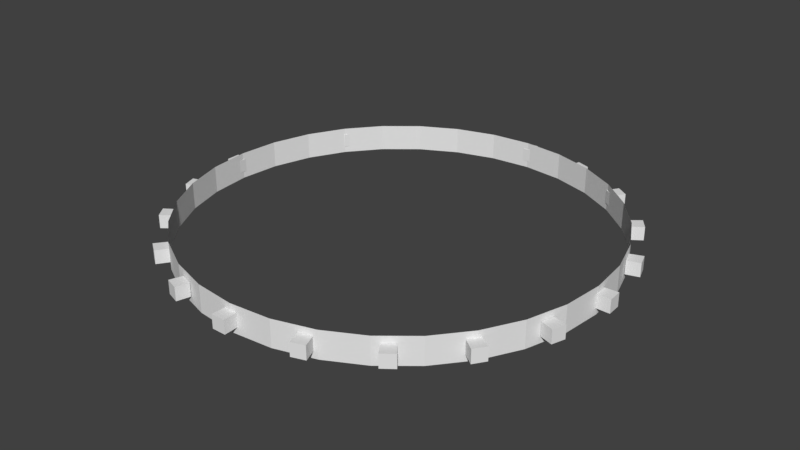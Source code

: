 # Source: dynamicLoad.blend  (saved by Blender 2.78.0; exported with 4.5.12 LTS)
import bpy
from mathutils import Matrix  # noqa: F401  (used for matrix-valued properties, if any)

bpy.ops.wm.read_factory_settings(use_empty=True)
scene = bpy.context.scene
scene.name = 'Scene'

# ---- collections
col_collection_10 = bpy.data.collections.new('Collection 10'); scene.collection.children.link(col_collection_10)

# ---- world
world_world = bpy.data.worlds.new('World'); scene.world = world_world
world_world.color = (0.05088, 0.05088, 0.05088)
world_world.use_sun_shadow = False
world_world.sun_shadow_jitter_overblur = 0.0
world_world.cycles.sampling_method = 'MANUAL'

# ---- meshes
me_circle_003 = bpy.data.meshes.new('Circle.003')
me_circle_003.from_pydata([(0.0, 1.0, -0.06452), (-0.1951, 0.9808, -0.06452), (-0.3827, 0.9239, -0.06452), (-0.5556, 0.8315, -0.06452), (-0.7071, 0.7071, -0.06452), (-0.8315, 0.5556, -0.06452), (-0.9239, 0.3827, -0.06452), (-0.9808, 0.1951, -0.06452), (-1.0, 7.55e-08, -0.06452), (-0.9808, -0.1951, -0.06452), (-0.9239, -0.3827, -0.06452), (-0.8315, -0.5556, -0.06452), (-0.7071, -0.7071, -0.06452), (-0.5556, -0.8315, -0.06452), (-0.3827, -0.9239, -0.06452), (-0.1951, -0.9808, -0.06452), (3.258e-07, -1.0, -0.06452), (0.1951, -0.9808, -0.06452), (0.3827, -0.9239, -0.06452), (0.5556, -0.8315, -0.06452), (0.7071, -0.7071, -0.06452), (0.8315, -0.5556, -0.06452), (0.9239, -0.3827, -0.06452), (0.9808, -0.1951, -0.06452), (1.0, 9.656e-07, -0.06452), (0.9808, 0.1951, -0.06452), (0.9239, 0.3827, -0.06452), (0.8315, 0.5556, -0.06452), (0.7071, 0.7071, -0.06452), (0.5556, 0.8315, -0.06452), (0.3827, 0.9239, -0.06452), (0.1951, 0.9808, -0.06452), (0.0, 1.0, -0.06452), (-0.1951, 0.9808, -0.06452), (-0.3827, 0.9239, -0.06452), (-0.5556, 0.8315, -0.06452), (-0.7071, 0.7071, -0.06452), (-0.8315, 0.5556, -0.06452), (-0.9239, 0.3827, -0.06452), (-0.9808, 0.1951, -0.06452), (-1.0, 7.55e-08, -0.06452), (-0.9808, -0.1951, -0.06452), (-0.9239, -0.3827, -0.06452), (-0.8315, -0.5556, -0.06452), (-0.7071, -0.7071, -0.06452), (-0.5556, -0.8315, -0.06452), (-0.3827, -0.9239, -0.06452), (-0.1951, -0.9808, -0.06452), (3.258e-07, -1.0, -0.06452), (0.1951, -0.9808, -0.06452), (0.3827, -0.9239, -0.06452), (0.5556, -0.8315, -0.06452), (0.7071, -0.7071, -0.06452), (0.8315, -0.5556, -0.06452), (0.9239, -0.3827, -0.06452), (0.9808, -0.1951, -0.06452), (1.0, 9.656e-07, -0.06452), (0.9808, 0.1951, -0.06452), (0.9239, 0.3827, -0.06452), (0.8315, 0.5556, -0.06452), (0.7071, 0.7071, -0.06452), (0.5556, 0.8315, -0.06452), (0.3827, 0.9239, -0.06452), (0.1951, 0.9808, -0.06452), (0.0, 1.0, 0.06452), (-0.1951, 0.9808, 0.06452), (-0.3827, 0.9239, 0.06452), (-0.5556, 0.8315, 0.06452), (-0.7071, 0.7071, 0.06452), (-0.8315, 0.5556, 0.06452), (-0.9239, 0.3827, 0.06452), (-0.9808, 0.1951, 0.06452), (-1.0, 7.55e-08, 0.06452), (-0.9808, -0.1951, 0.06452), (-0.9239, -0.3827, 0.06452), (-0.8315, -0.5556, 0.06452), (-0.7071, -0.7071, 0.06452), (-0.5556, -0.8315, 0.06452), (-0.3827, -0.9239, 0.06452), (-0.1951, -0.9808, 0.06452), (3.258e-07, -1.0, 0.06452), (0.1951, -0.9808, 0.06452), (0.3827, -0.9239, 0.06452), (0.5556, -0.8315, 0.06452), (0.7071, -0.7071, 0.06452), (0.8315, -0.5556, 0.06452), (0.9239, -0.3827, 0.06452), (0.9808, -0.1951, 0.06452), (1.0, 9.656e-07, 0.06452), (0.9808, 0.1951, 0.06452), (0.9239, 0.3827, 0.06452), (0.8315, 0.5556, 0.06452), (0.7071, 0.7071, 0.06452), (0.5556, 0.8315, 0.06452), (0.3827, 0.9239, 0.06452), (0.1951, 0.9808, 0.06452)], [], [(7, 6, 38, 39), (21, 20, 52, 53), (8, 7, 39, 40), (22, 21, 53, 54), (9, 8, 40, 41), (23, 22, 54, 55), (10, 9, 41, 42), (24, 23, 55, 56), (11, 10, 42, 43), (25, 24, 56, 57), (12, 11, 43, 44), (26, 25, 57, 58), (13, 12, 44, 45), (27, 26, 58, 59), (14, 13, 45, 46), (1, 0, 32, 33), (28, 27, 59, 60), (15, 14, 46, 47), (2, 1, 33, 34), (29, 28, 60, 61), (16, 15, 47, 48), (3, 2, 34, 35), (30, 29, 61, 62), (17, 16, 48, 49), (4, 3, 35, 36), (31, 30, 62, 63), (18, 17, 49, 50), (5, 4, 36, 37), (0, 31, 63, 32), (19, 18, 50, 51), (6, 5, 37, 38), (20, 19, 51, 52), (34, 33, 65, 66), (61, 60, 92, 93), (48, 47, 79, 80), (35, 34, 66, 67), (62, 61, 93, 94), (49, 48, 80, 81), (36, 35, 67, 68), (63, 62, 94, 95), (50, 49, 81, 82), (37, 36, 68, 69), (32, 63, 95, 64), (51, 50, 82, 83), (38, 37, 69, 70), (52, 51, 83, 84), (39, 38, 70, 71), (53, 52, 84, 85), (40, 39, 71, 72), (54, 53, 85, 86), (41, 40, 72, 73), (55, 54, 86, 87), (42, 41, 73, 74), (56, 55, 87, 88), (43, 42, 74, 75), (57, 56, 88, 89), (44, 43, 75, 76), (58, 57, 89, 90), (45, 44, 76, 77), (59, 58, 90, 91), (46, 45, 77, 78), (33, 32, 64, 65), (60, 59, 91, 92), (47, 46, 78, 79)])
me_circle_003.use_remesh_preserve_volume = False
me_circle_003.use_remesh_preserve_attributes = False
me_circle_003.use_mirror_vertex_groups = False
me_circle_003.update()
me_cube_005 = bpy.data.meshes.new('Cube.005')
me_cube_005.from_pydata([(0.9668, -30.93, -1.0), (0.9668, -30.93, 1.0), (1.029, -32.93, -1.0), (1.029, -32.93, 1.0), (-0.9669, -30.93, -1.0), (-0.9669, -30.93, 1.0), (-1.029, -32.93, -1.0), (-1.029, -32.93, 1.0), (-8.598, -29.74, -1.0), (-8.598, -29.74, 1.0), (-9.152, -31.66, -1.0), (-9.152, -31.66, 1.0), (-10.43, -29.12, -1.0), (-10.43, -29.12, 1.0), (-11.11, -31.0, -1.0), (-11.11, -31.0, 1.0), (-17.31, -25.63, -1.0), (-17.31, -25.63, 1.0), (-18.43, -27.28, -1.0), (-18.43, -27.28, 1.0), (-18.92, -24.55, -1.0), (-18.92, -24.55, 1.0), (-20.14, -26.13, -1.0), (-20.14, -26.13, 1.0), (-24.4, -19.09, -1.0), (-24.4, -19.09, 1.0), (-25.97, -20.32, -1.0), (-25.97, -20.32, 1.0), (-25.5, -17.5, -1.0), (-25.5, -17.5, 1.0), (-27.15, -18.63, -1.0), (-27.15, -18.63, 1.0), (-29.04, -10.65, -1.0), (-29.04, -10.65, 1.0), (-30.92, -11.33, -1.0), (-30.92, -11.33, 1.0), (-29.67, -8.813, -1.0), (-29.67, -8.813, 1.0), (-31.58, -9.381, -1.0), (-31.58, -9.381, 1.0), (-30.92, -1.193, -1.0), (-30.92, -1.193, 1.0), (-32.92, -1.27, -1.0), (-32.92, -1.27, 1.0), (-30.95, 0.7402, -1.0), (-30.95, 0.7402, 1.0), (-32.95, 0.7875, -1.0), (-32.95, 0.7875, 1.0), (-29.81, 8.383, -1.0), (-29.81, 8.383, 1.0), (-31.74, 8.923, -1.0), (-31.74, 8.923, 1.0), (-29.19, 10.22, -1.0), (-29.19, 10.22, 1.0), (-31.08, 10.88, -1.0), (-31.08, 10.88, 1.0), (-25.75, 17.12, -1.0), (-25.75, 17.12, 1.0), (-27.42, 18.23, -1.0), (-27.42, 18.23, 1.0), (-24.68, 18.73, -1.0), (-24.68, 18.73, 1.0), (-26.27, 19.94, -1.0), (-26.27, 19.94, 1.0), (-19.26, 24.25, -1.0), (-19.26, 24.25, 1.0), (-20.5, 25.81, -1.0), (-20.5, 25.81, 1.0), (-17.69, 25.37, -1.0), (-17.69, 25.37, 1.0), (-18.83, 27.01, -1.0), (-18.83, 27.01, 1.0), (-10.86, 28.97, -1.0), (-10.86, 28.97, 1.0), (-11.56, 30.84, -1.0), (-11.56, 30.84, 1.0), (-9.028, 29.59, -1.0), (-9.028, 29.59, 1.0), (-9.61, 31.51, -1.0), (-9.61, 31.51, 1.0), (-1.42, 30.9, -1.0), (-1.42, 30.9, 1.0), (-1.511, 32.9, -1.0), (-1.511, 32.9, 1.0), (0.5136, 30.96, -1.0), (0.5136, 30.96, 1.0), (0.5465, 32.96, -1.0), (0.5465, 32.96, 1.0), (8.169, 29.89, -1.0), (8.169, 29.89, 1.0), (8.694, 31.82, -1.0), (8.694, 31.82, 1.0), (10.0, 29.26, -1.0), (10.0, 29.26, 1.0), (10.65, 31.16, -1.0), (10.65, 31.16, 1.0), (16.93, 25.88, -1.0), (16.93, 25.88, 1.0), (18.03, 27.55, -1.0), (18.03, 27.55, 1.0), (18.54, 24.8, -1.0), (18.54, 24.8, 1.0), (19.74, 26.4, -1.0), (19.74, 26.4, 1.0), (24.1, 19.43, -1.0), (24.1, 19.43, 1.0), (25.65, 20.69, -1.0), (25.65, 20.69, 1.0), (25.25, 17.88, -1.0), (25.25, 17.88, 1.0), (26.88, 19.03, -1.0), (26.88, 19.03, 1.0), (28.9, 11.08, -1.0), (28.9, 11.08, 1.0), (30.77, 11.79, -1.0), (30.77, 11.79, 1.0), (29.52, 9.242, -1.0), (29.52, 9.242, 1.0), (31.43, 9.839, -1.0), (31.43, 9.839, 1.0), (30.89, 1.647, -1.0), (30.89, 1.647, 1.0), (32.88, 1.752, -1.0), (32.88, 1.752, 1.0), (30.98, -0.287, -1.0), (30.98, -0.287, 1.0), (32.98, -0.3054, -1.0), (32.98, -0.3054, 1.0), (29.95, -7.951, -1.0), (29.95, -7.951, 1.0), (31.88, -8.463, -1.0), (31.88, -8.463, 1.0), (29.34, -9.787, -1.0), (29.34, -9.787, 1.0), (31.23, -10.42, -1.0), (31.23, -10.42, 1.0), (26.0, -16.74, -1.0), (26.0, -16.74, 1.0), (27.69, -17.83, -1.0), (27.69, -17.83, 1.0), (24.93, -18.36, -1.0), (24.93, -18.36, 1.0), (26.54, -19.54, -1.0), (26.54, -19.54, 1.0), (19.6, -23.95, -1.0), (19.6, -23.95, 1.0), (20.87, -25.49, -1.0), (20.87, -25.49, 1.0), (18.07, -25.12, -1.0), (18.07, -25.12, 1.0), (19.23, -26.75, -1.0), (19.23, -26.75, 1.0), (11.29, -28.83, -1.0), (11.29, -28.83, 1.0), (12.02, -30.69, -1.0), (12.02, -30.69, 1.0), (9.457, -29.45, -1.0), (9.457, -29.45, 1.0), (10.07, -31.35, -1.0), (10.07, -31.35, 1.0)], [], [(0, 1, 3, 2), (2, 3, 7, 6), (6, 7, 5, 4), (4, 5, 1, 0), (2, 6, 4, 0), (7, 3, 1, 5), (8, 9, 11, 10), (10, 11, 15, 14), (14, 15, 13, 12), (12, 13, 9, 8), (10, 14, 12, 8), (15, 11, 9, 13), (16, 17, 19, 18), (18, 19, 23, 22), (22, 23, 21, 20), (20, 21, 17, 16), (18, 22, 20, 16), (23, 19, 17, 21), (24, 25, 27, 26), (26, 27, 31, 30), (30, 31, 29, 28), (28, 29, 25, 24), (26, 30, 28, 24), (31, 27, 25, 29), (32, 33, 35, 34), (34, 35, 39, 38), (38, 39, 37, 36), (36, 37, 33, 32), (34, 38, 36, 32), (39, 35, 33, 37), (40, 41, 43, 42), (42, 43, 47, 46), (46, 47, 45, 44), (44, 45, 41, 40), (42, 46, 44, 40), (47, 43, 41, 45), (48, 49, 51, 50), (50, 51, 55, 54), (54, 55, 53, 52), (52, 53, 49, 48), (50, 54, 52, 48), (55, 51, 49, 53), (56, 57, 59, 58), (58, 59, 63, 62), (62, 63, 61, 60), (60, 61, 57, 56), (58, 62, 60, 56), (63, 59, 57, 61), (64, 65, 67, 66), (66, 67, 71, 70), (70, 71, 69, 68), (68, 69, 65, 64), (66, 70, 68, 64), (71, 67, 65, 69), (72, 73, 75, 74), (74, 75, 79, 78), (78, 79, 77, 76), (76, 77, 73, 72), (74, 78, 76, 72), (79, 75, 73, 77), (80, 81, 83, 82), (82, 83, 87, 86), (86, 87, 85, 84), (84, 85, 81, 80), (82, 86, 84, 80), (87, 83, 81, 85), (88, 89, 91, 90), (90, 91, 95, 94), (94, 95, 93, 92), (92, 93, 89, 88), (90, 94, 92, 88), (95, 91, 89, 93), (96, 97, 99, 98), (98, 99, 103, 102), (102, 103, 101, 100), (100, 101, 97, 96), (98, 102, 100, 96), (103, 99, 97, 101), (104, 105, 107, 106), (106, 107, 111, 110), (110, 111, 109, 108), (108, 109, 105, 104), (106, 110, 108, 104), (111, 107, 105, 109), (112, 113, 115, 114), (114, 115, 119, 118), (118, 119, 117, 116), (116, 117, 113, 112), (114, 118, 116, 112), (119, 115, 113, 117), (120, 121, 123, 122), (122, 123, 127, 126), (126, 127, 125, 124), (124, 125, 121, 120), (122, 126, 124, 120), (127, 123, 121, 125), (128, 129, 131, 130), (130, 131, 135, 134), (134, 135, 133, 132), (132, 133, 129, 128), (130, 134, 132, 128), (135, 131, 129, 133), (136, 137, 139, 138), (138, 139, 143, 142), (142, 143, 141, 140), (140, 141, 137, 136), (138, 142, 140, 136), (143, 139, 137, 141), (144, 145, 147, 146), (146, 147, 151, 150), (150, 151, 149, 148), (148, 149, 145, 144), (146, 150, 148, 144), (151, 147, 145, 149), (152, 153, 155, 154), (154, 155, 159, 158), (158, 159, 157, 156), (156, 157, 153, 152), (154, 158, 156, 152), (159, 155, 153, 157)])
me_cube_005.use_remesh_preserve_volume = False
me_cube_005.use_remesh_preserve_attributes = False
me_cube_005.use_mirror_vertex_groups = False
me_cube_005.update()

# ---- objects
ob_circle = bpy.data.objects.new('Circle', me_circle_003)
ob_cube = bpy.data.objects.new('Cube', me_cube_005)

# ---- transforms, parenting, visibility, modifiers, constraints
ob_circle.location = (0.0, 0.0, 0.0)
ob_circle.scale = (6.2e+07, 6.2e+07, 6.2e+07)
ob_circle.lineart.crease_threshold = 0.0
ob_cube.location = (0.0, 0.0, 0.0)
ob_cube.scale = (2e+06, 2e+06, 2e+06)
ob_cube.lineart.crease_threshold = 0.0

# ---- collection membership
col_collection_10.objects.link(ob_circle)
col_collection_10.objects.link(ob_cube)

# ---- scene / render settings (as saved in the file)
scene.frame_start = 1; scene.frame_end = 250; scene.frame_set(1)
scene.render.engine = 'BLENDER_EEVEE_NEXT'
scene.render.resolution_percentage = 50
scene.render.dither_intensity = 0.0
scene.cycles.use_denoising = False
scene.cycles.samples = 128
scene.cycles.sampling_pattern = 'TABULATED_SOBOL'
scene.cycles.light_sampling_threshold = 0.0
scene.cycles.use_adaptive_sampling = False
scene.cycles.use_light_tree = False
scene.cycles.blur_glossy = 0.0
scene.cycles.sample_clamp_indirect = 0.0
scene.view_settings.view_transform = 'Standard'
bpy.context.view_layer.update()

# ---- added for rendering (the .blend has no active camera and no usable light): camera, sun
cam_auto = bpy.data.cameras.new('AutoCamera')
cam_auto.lens = 50.0
cam_auto.sensor_width = 36.0
cam_auto.clip_end = 3.02994e+09
ob_auto_camera = bpy.data.objects.new('AutoCamera', cam_auto)
scene.collection.objects.link(ob_auto_camera)
ob_auto_camera.location = (1.72679e+08, -2.07145e+08, 1.38118e+08)
ob_auto_camera.rotation_euler = (1.09748, -7.21219e-08, 0.694738)
scene.camera = ob_auto_camera
light_auto_sun = bpy.data.lights.new('AutoSun', 'SUN')
light_auto_sun.energy = 3.0
light_auto_sun.angle = 0.0523599
ob_auto_sun = bpy.data.objects.new('AutoSun', light_auto_sun)
scene.collection.objects.link(ob_auto_sun)
ob_auto_sun.rotation_euler = (0.872665, 0.174533, 0.523599)
bpy.context.view_layer.update()
